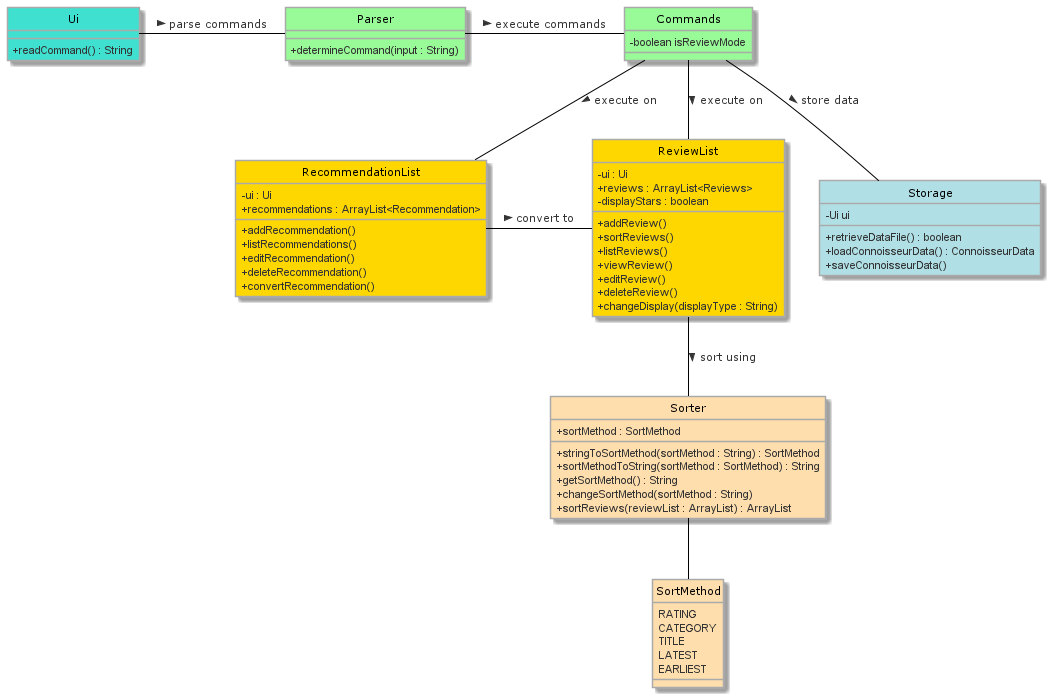

The diagram above was rendered by PlantUML. Its source (embedded in the PNG):
@startuml Class_Diagram
hide circle
!define LIGHTGREEN
!includeurl https://raw.githubusercontent.com/Drakemor/RedDress-PlantUML/master/style.puml
skinparam classAttributeIconSize 0

together {
    class Ui
    class Parser
    class Commands
}

together {
    class RecommendationList
    class ReviewList
}

together {
    class Sorter
    class SortMethod
}

class Ui #Turquoise {
    + readCommand() : String
}

class Commands #PaleGreen {
    - boolean isReviewMode
}

class RecommendationList #Gold {
    - ui : Ui
    + recommendations : ArrayList<Recommendation>
    + addRecommendation()
    + listRecommendations()
    + editRecommendation()
    + deleteRecommendation()
    + convertRecommendation()
}

class ReviewList #Gold {
    - ui : Ui
    + reviews : ArrayList<Reviews>
    - displayStars : boolean
    + addReview()
    + sortReviews()
    + listReviews()
    + viewReview()
    + editReview()
    + deleteReview()
    + changeDisplay(displayType : String)
}

class Parser #PaleGreen {
    + determineCommand(input : String)
}

class Sorter #NavajoWhite {
    + sortMethod : SortMethod
    + stringToSortMethod(sortMethod : String) : SortMethod
    + sortMethodToString(sortMethod : SortMethod) : String
    + getSortMethod() : String
    + changeSortMethod(sortMethod : String)
    + sortReviews(reviewList : ArrayList) : ArrayList
}

class Storage #PowderBlue {
    - Ui ui
    + retrieveDataFile() : boolean
    + loadConnoisseurData() : ConnoisseurData
    + saveConnoisseurData()
}

enum SortMethod #NavajoWhite {
    RATING
    CATEGORY
    TITLE
    LATEST
    EARLIEST
}

Ui - Parser : parse commands >
Parser - Commands : execute commands >
Commands -- Storage : store data >
Commands -- ReviewList : execute on >
Commands -- RecommendationList : execute on >
RecommendationList - ReviewList : convert to >
ReviewList -- Sorter : sort using >
Sorter -- SortMethod

@enduml